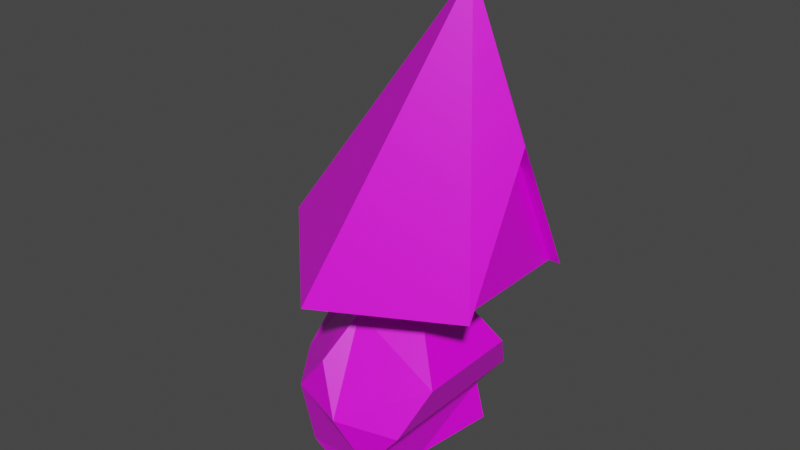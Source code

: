 # Source: woodsman.blend  (saved by Blender 2.83.19; exported with 4.5.12 LTS)
import bpy
from mathutils import Matrix  # noqa: F401  (used for matrix-valued properties, if any)

bpy.ops.wm.read_factory_settings(use_empty=True)
scene = bpy.context.scene
scene.name = 'Scene'

# ---- collections
col_collection = bpy.data.collections.new('Collection'); scene.collection.children.link(col_collection)

# ---- images (referenced by path relative to the original .blend; pixels are not part of the script)
import os
ASSET_DIR = os.environ.get("B2B_ASSET_DIR", "")  # directory of the original .blend (textures are referenced by path, not embedded)
HERE = os.path.dirname(os.path.abspath(__file__))  # packed textures are extracted next to this script under _unpacked/

def load_image(name, relpath, width, height, colorspace="sRGB"):
    """Load a texture the original file referenced (path relative to the .blend, or extracted next to this script)."""
    p = next((c for c in (os.path.join(HERE, relpath), os.path.join(ASSET_DIR, relpath)) if relpath and os.path.exists(c)), "")
    if p:
        img = bpy.data.images.load(p, check_existing=True)
        img.name = name
    else:  # same state as the original file: an image datablock whose file is absent (Cycles renders it pink)
        img = bpy.data.images.new(name, width, height)
        img.source = "FILE"
        img.filepath = "//" + (relpath or name)
    img.colorspace_settings.name = colorspace
    return img
img_pallete_png = load_image('pallete.png', 'pallete.png', 1024, 1024, 'sRGB')

# ---- materials (node trees are filled in below, after node groups)
mat_material = bpy.data.materials.new('Material')
mat_material.alpha_threshold = 0.0
mat_material.use_transparent_shadow = False
mat_material.line_color = (0.0, 0.0, 0.0, 1.0)

# ---- material node trees
mat_material.use_nodes = True; mat_material.node_tree.nodes.clear()
_N = mat_material.node_tree.nodes; _L = mat_material.node_tree.links
n0 = _N.new('ShaderNodeOutputMaterial'); n0.name = 'Material Output'; n0.location = (300, 300)
n1 = _N.new('ShaderNodeBsdfPrincipled'); n1.name = 'Principled BSDF'; n1.location = (10, 300)
n1.distribution = 'GGX'
n1.subsurface_method = 'BURLEY'
n1.inputs[2].default_value = 0.4
n1.inputs[3].default_value = 1.45
n1.inputs[27].default_value = (0.0, 0.0, 0.0, 1.0)
n1.inputs[28].default_value = 1.0
n2 = _N.new('ShaderNodeTexImage'); n2.name = 'Image Texture'; n2.location = (-280, 280)
n2.image = img_pallete_png
_L.new(n1.outputs[0], n0.inputs[0])
_L.new(n2.outputs[0], n1.inputs[0])
n0.is_active_output = True

# ---- world
world_world = bpy.data.worlds.new('World'); scene.world = world_world
world_world.use_nodes = True; world_world.node_tree.nodes.clear()
_N = world_world.node_tree.nodes; _L = world_world.node_tree.links
n0 = _N.new('ShaderNodeOutputWorld'); n0.name = 'World Output'; n0.location = (300, 300)
n1 = _N.new('ShaderNodeBackground'); n1.name = 'Background'; n1.location = (10, 300)
n1.inputs[0].default_value = (0.05088, 0.05088, 0.05088, 1.0)
_L.new(n1.outputs[0], n0.inputs[0])
n0.is_active_output = True
world_world.color = (0.05088, 0.05088, 0.05088)
world_world.use_sun_shadow = False
world_world.sun_shadow_jitter_overblur = 0.0

# ---- meshes
me_cube = bpy.data.meshes.new('Cube')
me_cube.from_pydata([(0.5, 0.0, 3.66), (0.0, 1.0, 1.66), (0.0, -1.0, 1.66), (-1.0, 0.0, 1.66), (0.9167, -0.5, 1.66), (0.9167, 0.5, 1.66), (0.9167, 0.0, 2.66), (-0.6495, 0.0, 1.035), (-0.5618, -0.3943, 0.3582), (-0.1868, -0.638, 1.008), (-0.1868, 0.638, 1.008), (-0.5618, 0.3943, 0.3582), (0.1868, -0.638, 0.3132), (0.5618, -0.3943, 0.9628), (0.5618, 0.3943, 0.9628), (0.1868, 0.638, 0.3132), (-0.712, -0.2318, 0.7032), (-0.4401, -0.6068, 0.6869), (-0.712, 0.2318, 0.7032), (-0.3554, 0.0, 1.321), (-0.0834, -0.375, 1.305), (-0.0834, 0.375, 1.305), (-0.4401, 0.6068, 0.6869), (-0.5222, -0.4061, 0.05267), (-0.5222, 0.4061, 0.05267), (0.0, -0.75, 0.6605), (0.3566, -0.2318, 1.278), (0.3566, 0.2318, 1.278), (0.0, 0.75, 0.6605), (0.2489, -0.6571, 0.006388), (0.4401, -0.6068, 0.6341), (0.4401, 0.6068, 0.6341), (0.2489, 0.6571, 0.006388), (0.1508, 0.0, 0.0), (0.8286, -0.5, 1.66), (0.8286, 0.5, 1.66), (0.8286, 0.0, 2.66)], [], [(2, 0, 3), (3, 0, 1), (6, 4, 34, 36), (4, 6, 0, 2), (0, 6, 5, 1), (8, 16, 18, 11, 24, 23), (8, 23, 29, 12, 25, 17), (7, 19, 21, 10, 22, 18), (17, 9, 20, 19, 7, 16), (9, 17, 25), (28, 31, 15), (25, 12, 30), (22, 10, 28), (18, 22, 11), (26, 27, 21, 19, 20), (10, 21, 27, 14, 31, 28), (9, 25, 30, 13, 26, 20), (16, 7, 18), (11, 22, 28, 15, 32, 24), (16, 8, 17), (30, 31, 14, 13), (27, 26, 13, 14), (31, 30, 12, 15), (29, 33, 12), (32, 15, 33), (12, 33, 15), (35, 36, 34), (5, 6, 36, 35)])
_uv = me_cube.uv_layers.new(name='UVMap')
_uv.uv.foreach_set('vector', [0.3279, 0.2906, 0.3279, 0.2906, 0.3279, 0.2906, 0.3279, 0.2906, 0.3279, 0.2906, 0.3279, 0.2906, 0.3279, 0.2906, 0.3279, 0.2906, 0.3279, 0.2906, 0.3279, 0.2906, 0.3279, 0.2906, 0.3279, 0.2906, 0.3279, 0.2906, 0.3279, 0.2906, 0.3279, 0.2906, 0.3279, 0.2906, 0.3279, 0.2906, 0.3279, 0.2906, 0.458, 0.01132, 0.458, 0.01132, 0.458, 0.01132, 0.458, 0.01132, 0.458, 0.01132, 0.458, 0.01132, 0.458, 0.01132, 0.458, 0.01132, 0.458, 0.01132, 0.458, 0.01132, 0.458, 0.01132, 0.458, 0.01132, 0.458, 0.01132, 0.458, 0.01132, 0.458, 0.01132, 0.458, 0.01132, 0.458, 0.01132, 0.458, 0.01132, 0.458, 0.01132, 0.458, 0.01132, 0.458, 0.01132, 0.458, 0.01132, 0.458, 0.01132, 0.458, 0.01132, 0.458, 0.01132, 0.458, 0.01132, 0.458, 0.01132, 0.458, 0.01132, 0.458, 0.01132, 0.458, 0.01132, 0.458, 0.01132, 0.458, 0.01132, 0.458, 0.01132, 0.458, 0.01132, 0.458, 0.01132, 0.458, 0.01132, 0.458, 0.01132, 0.458, 0.01132, 0.458, 0.01132, 0.458, 0.01132, 0.458, 0.01132, 0.458, 0.01132, 0.458, 0.01132, 0.458, 0.01132, 0.458, 0.01132, 0.458, 0.01132, 0.458, 0.01132, 0.458, 0.01132, 0.458, 0.01132, 0.458, 0.01132, 0.458, 0.01132, 0.458, 0.01132, 0.458, 0.01132, 0.458, 0.01132, 0.458, 0.01132, 0.458, 0.01132, 0.458, 0.01132, 0.458, 0.01132, 0.458, 0.01132, 0.458, 0.01132, 0.458, 0.01132, 0.458, 0.01132, 0.458, 0.01132, 0.458, 0.01132, 0.458, 0.01132, 0.458, 0.01132, 0.458, 0.01132, 0.458, 0.01132, 0.458, 0.01132, 0.458, 0.01132, 0.458, 0.01132, 0.458, 0.01132, 0.458, 0.01132, 0.458, 0.01132, 0.458, 0.01132, 0.458, 0.01132, 0.458, 0.01132, 0.458, 0.01132, 0.458, 0.01132, 0.458, 0.01132, 0.458, 0.01132, 0.458, 0.01132, 0.458, 0.01132, 0.458, 0.01132, 0.458, 0.01132, 0.458, 0.01132, 0.458, 0.01132, 0.458, 0.01132, 0.458, 0.01132, 0.3253, 0.01465, 0.3253, 0.01465, 0.3253, 0.01465, 0.3279, 0.2906, 0.3279, 0.2906, 0.3279, 0.2906, 0.3279, 0.2906])
me_cube.materials.append(mat_material)
me_cube.use_remesh_preserve_volume = False
me_cube.use_remesh_preserve_attributes = False
me_cube.use_mirror_vertex_groups = False
me_cube.update()

# ---- objects
ob_woodsman = bpy.data.objects.new('woodsman', me_cube)

# ---- transforms, parenting, visibility, modifiers, constraints
ob_woodsman.location = (0.0, 0.0, 0.0)
ob_woodsman.lock_rotations_4d = False
ob_woodsman.empty_display_type = 'ARROWS'
ob_woodsman.lineart.crease_threshold = 0.0

# ---- collection membership
col_collection.objects.link(ob_woodsman)

# ---- scene / render settings (as saved in the file)
scene.frame_start = 1; scene.frame_end = 250; scene.frame_set(1)
scene.render.engine = 'BLENDER_EEVEE_NEXT'
scene.cycles.use_denoising = False
scene.cycles.samples = 128
scene.cycles.sampling_pattern = 'TABULATED_SOBOL'
scene.cycles.use_adaptive_sampling = False
scene.cycles.use_light_tree = False
scene.view_settings.view_transform = 'Filmic'
bpy.context.view_layer.update()

# ---- added for rendering (the .blend has no active camera and no usable light): camera, sun
cam_auto = bpy.data.cameras.new('AutoCamera')
cam_auto.lens = 50.0
cam_auto.sensor_width = 36.0
cam_auto.clip_end = 1000.0
ob_auto_camera = bpy.data.objects.new('AutoCamera', cam_auto)
scene.collection.objects.link(ob_auto_camera)
ob_auto_camera.location = (4.20557, -5.09668, 5.22802)
ob_auto_camera.rotation_euler = (1.09748, -7.21219e-08, 0.694738)
scene.camera = ob_auto_camera
light_auto_sun = bpy.data.lights.new('AutoSun', 'SUN')
light_auto_sun.energy = 3.0
light_auto_sun.angle = 0.0523599
ob_auto_sun = bpy.data.objects.new('AutoSun', light_auto_sun)
scene.collection.objects.link(ob_auto_sun)
ob_auto_sun.rotation_euler = (0.872665, 0.174533, 0.523599)
bpy.context.view_layer.update()

